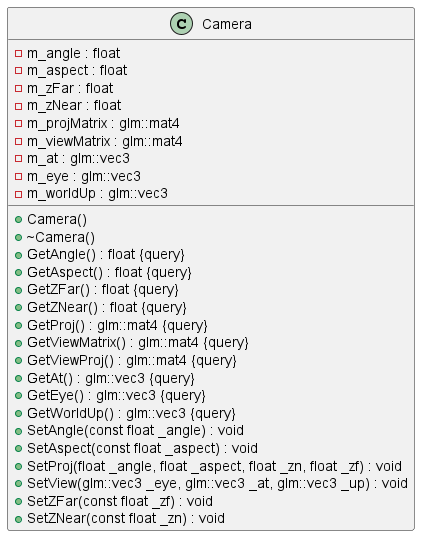

The diagram above was rendered by PlantUML. Its source (embedded in the PNG):
@startuml



class Camera {
	+Camera()
	+~Camera()
	+GetAngle() : float {query}
	+GetAspect() : float {query}
	+GetZFar() : float {query}
	+GetZNear() : float {query}
	-m_angle : float
	-m_aspect : float
	-m_zFar : float
	-m_zNear : float
	+GetProj() : glm::mat4 {query}
	+GetViewMatrix() : glm::mat4 {query}
	+GetViewProj() : glm::mat4 {query}
	-m_projMatrix : glm::mat4
	-m_viewMatrix : glm::mat4
	+GetAt() : glm::vec3 {query}
	+GetEye() : glm::vec3 {query}
	+GetWorldUp() : glm::vec3 {query}
	-m_at : glm::vec3
	-m_eye : glm::vec3
	-m_worldUp : glm::vec3
	+SetAngle(const float _angle) : void
	+SetAspect(const float _aspect) : void
	+SetProj(float _angle, float _aspect, float _zn, float _zf) : void
	+SetView(glm::vec3 _eye, glm::vec3 _at, glm::vec3 _up) : void
	+SetZFar(const float _zf) : void
	+SetZNear(const float _zn) : void
}



@enduml